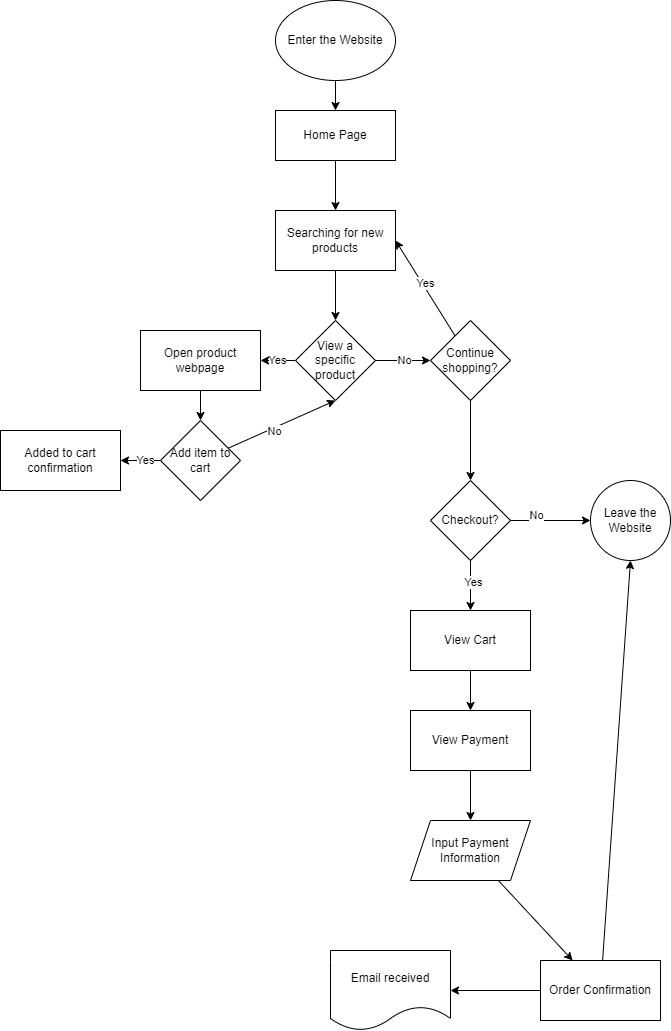

The diagram above was exported from draw.io. Its source (the exported page's mxGraphModel, read from the mxfile embedded in the PNG):
<mxGraphModel dx="746" dy="301" grid="1" gridSize="10" guides="1" tooltips="1" connect="1" arrows="1" fold="1" page="1" pageScale="1" pageWidth="850" pageHeight="1100" math="0" shadow="0">
  <root>
    <mxCell id="0" />
    <mxCell id="1" parent="0" />
    <mxCell id="8" value="" style="edgeStyle=none;html=1;" edge="1" parent="1" source="6" target="7">
      <mxGeometry relative="1" as="geometry" />
    </mxCell>
    <mxCell id="6" value="Enter the Website" style="ellipse;whiteSpace=wrap;html=1;" vertex="1" parent="1">
      <mxGeometry x="305" y="20" width="120" height="80" as="geometry" />
    </mxCell>
    <mxCell id="10" value="" style="edgeStyle=none;html=1;" edge="1" parent="1" source="7" target="9">
      <mxGeometry relative="1" as="geometry" />
    </mxCell>
    <mxCell id="7" value="Home Page" style="whiteSpace=wrap;html=1;" vertex="1" parent="1">
      <mxGeometry x="305" y="130" width="120" height="50" as="geometry" />
    </mxCell>
    <mxCell id="12" value="" style="edgeStyle=none;html=1;" edge="1" parent="1" source="9" target="11">
      <mxGeometry relative="1" as="geometry" />
    </mxCell>
    <mxCell id="9" value="Searching for new products" style="whiteSpace=wrap;html=1;" vertex="1" parent="1">
      <mxGeometry x="305" y="230" width="120" height="60" as="geometry" />
    </mxCell>
    <mxCell id="14" value="Yes" style="edgeStyle=none;html=1;" edge="1" parent="1" source="11" target="13">
      <mxGeometry relative="1" as="geometry" />
    </mxCell>
    <mxCell id="16" value="" style="edgeStyle=none;html=1;" edge="1" parent="1" source="11" target="15">
      <mxGeometry relative="1" as="geometry" />
    </mxCell>
    <mxCell id="17" value="No" style="edgeLabel;html=1;align=center;verticalAlign=middle;resizable=0;points=[];" vertex="1" connectable="0" parent="16">
      <mxGeometry x="0.005" y="1" relative="1" as="geometry">
        <mxPoint as="offset" />
      </mxGeometry>
    </mxCell>
    <mxCell id="11" value="View a specific product" style="rhombus;whiteSpace=wrap;html=1;" vertex="1" parent="1">
      <mxGeometry x="325" y="340" width="80" height="80" as="geometry" />
    </mxCell>
    <mxCell id="49" value="" style="edgeStyle=none;html=1;" edge="1" parent="1" source="13" target="40">
      <mxGeometry relative="1" as="geometry" />
    </mxCell>
    <mxCell id="13" value="Open product webpage" style="whiteSpace=wrap;html=1;" vertex="1" parent="1">
      <mxGeometry x="170" y="350" width="120" height="60" as="geometry" />
    </mxCell>
    <mxCell id="18" style="edgeStyle=none;html=1;entryX=1;entryY=0.5;entryDx=0;entryDy=0;" edge="1" parent="1" source="15" target="9">
      <mxGeometry relative="1" as="geometry" />
    </mxCell>
    <mxCell id="19" value="Yes" style="edgeLabel;html=1;align=center;verticalAlign=middle;resizable=0;points=[];" vertex="1" connectable="0" parent="18">
      <mxGeometry x="0.0861" y="-3" relative="1" as="geometry">
        <mxPoint as="offset" />
      </mxGeometry>
    </mxCell>
    <mxCell id="21" value="" style="edgeStyle=none;html=1;" edge="1" parent="1" source="15" target="20">
      <mxGeometry relative="1" as="geometry" />
    </mxCell>
    <mxCell id="15" value="Continue shopping?" style="rhombus;whiteSpace=wrap;html=1;" vertex="1" parent="1">
      <mxGeometry x="460" y="340" width="80" height="80" as="geometry" />
    </mxCell>
    <mxCell id="25" value="" style="edgeStyle=none;html=1;" edge="1" parent="1" source="20" target="24">
      <mxGeometry relative="1" as="geometry" />
    </mxCell>
    <mxCell id="26" value="No" style="edgeLabel;html=1;align=center;verticalAlign=middle;resizable=0;points=[];" vertex="1" connectable="0" parent="25">
      <mxGeometry x="-0.37" y="6" relative="1" as="geometry">
        <mxPoint as="offset" />
      </mxGeometry>
    </mxCell>
    <mxCell id="28" value="" style="edgeStyle=none;html=1;" edge="1" parent="1" source="20" target="27">
      <mxGeometry relative="1" as="geometry" />
    </mxCell>
    <mxCell id="29" value="Yes" style="edgeLabel;html=1;align=center;verticalAlign=middle;resizable=0;points=[];" vertex="1" connectable="0" parent="28">
      <mxGeometry x="-0.1467" y="2" relative="1" as="geometry">
        <mxPoint as="offset" />
      </mxGeometry>
    </mxCell>
    <mxCell id="20" value="Checkout?" style="rhombus;whiteSpace=wrap;html=1;" vertex="1" parent="1">
      <mxGeometry x="460" y="500" width="80" height="80" as="geometry" />
    </mxCell>
    <mxCell id="24" value="Leave the Website" style="ellipse;whiteSpace=wrap;html=1;" vertex="1" parent="1">
      <mxGeometry x="620" y="500" width="80" height="80" as="geometry" />
    </mxCell>
    <mxCell id="31" value="" style="edgeStyle=none;html=1;" edge="1" parent="1" source="27" target="30">
      <mxGeometry relative="1" as="geometry" />
    </mxCell>
    <mxCell id="27" value="View Cart" style="whiteSpace=wrap;html=1;" vertex="1" parent="1">
      <mxGeometry x="440" y="630" width="120" height="60" as="geometry" />
    </mxCell>
    <mxCell id="33" value="" style="edgeStyle=none;html=1;" edge="1" parent="1" source="30" target="32">
      <mxGeometry relative="1" as="geometry" />
    </mxCell>
    <mxCell id="30" value="View Payment" style="whiteSpace=wrap;html=1;" vertex="1" parent="1">
      <mxGeometry x="440" y="730" width="120" height="60" as="geometry" />
    </mxCell>
    <mxCell id="35" value="" style="edgeStyle=none;html=1;" edge="1" parent="1" source="32" target="34">
      <mxGeometry relative="1" as="geometry" />
    </mxCell>
    <mxCell id="32" value="Input Payment Information" style="shape=parallelogram;perimeter=parallelogramPerimeter;whiteSpace=wrap;html=1;fixedSize=1;" vertex="1" parent="1">
      <mxGeometry x="440" y="840" width="120" height="60" as="geometry" />
    </mxCell>
    <mxCell id="38" value="" style="edgeStyle=none;html=1;" edge="1" parent="1" source="34" target="36">
      <mxGeometry relative="1" as="geometry" />
    </mxCell>
    <mxCell id="39" style="edgeStyle=none;html=1;entryX=0.5;entryY=1;entryDx=0;entryDy=0;" edge="1" parent="1" source="34" target="24">
      <mxGeometry relative="1" as="geometry" />
    </mxCell>
    <mxCell id="34" value="Order Confirmation" style="whiteSpace=wrap;html=1;" vertex="1" parent="1">
      <mxGeometry x="570" y="980" width="120" height="60" as="geometry" />
    </mxCell>
    <mxCell id="36" value="Email received" style="shape=document;whiteSpace=wrap;html=1;boundedLbl=1;" vertex="1" parent="1">
      <mxGeometry x="360" y="970" width="120" height="80" as="geometry" />
    </mxCell>
    <mxCell id="44" value="" style="edgeStyle=none;html=1;" edge="1" parent="1" source="40" target="43">
      <mxGeometry relative="1" as="geometry" />
    </mxCell>
    <mxCell id="45" value="Yes" style="edgeLabel;html=1;align=center;verticalAlign=middle;resizable=0;points=[];" vertex="1" connectable="0" parent="44">
      <mxGeometry x="-0.2067" y="-1" relative="1" as="geometry">
        <mxPoint as="offset" />
      </mxGeometry>
    </mxCell>
    <mxCell id="46" style="edgeStyle=none;html=1;entryX=0.5;entryY=1;entryDx=0;entryDy=0;" edge="1" parent="1" source="40" target="11">
      <mxGeometry relative="1" as="geometry" />
    </mxCell>
    <mxCell id="47" value="No" style="edgeLabel;html=1;align=center;verticalAlign=middle;resizable=0;points=[];" vertex="1" connectable="0" parent="46">
      <mxGeometry x="-0.1723" y="-3" relative="1" as="geometry">
        <mxPoint as="offset" />
      </mxGeometry>
    </mxCell>
    <mxCell id="40" value="Add item to cart" style="rhombus;whiteSpace=wrap;html=1;" vertex="1" parent="1">
      <mxGeometry x="190" y="440" width="80" height="80" as="geometry" />
    </mxCell>
    <mxCell id="43" value="Added to cart confirmation" style="whiteSpace=wrap;html=1;" vertex="1" parent="1">
      <mxGeometry x="30" y="450" width="120" height="60" as="geometry" />
    </mxCell>
  </root>
</mxGraphModel>